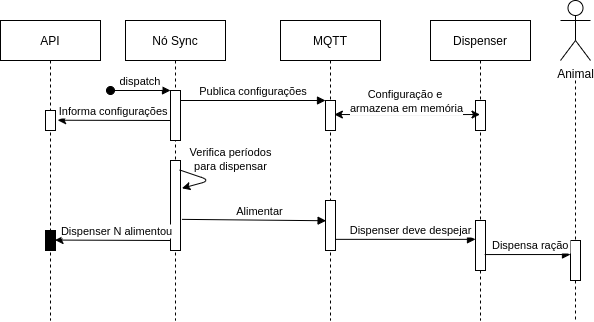

The diagram above was exported from draw.io. Its source (the exported page's mxGraphModel, read from the mxfile embedded in the PNG):
<mxGraphModel dx="1422" dy="809" grid="1" gridSize="10" guides="1" tooltips="1" connect="1" arrows="1" fold="1" page="1" pageScale="1" pageWidth="850" pageHeight="1100" math="0" shadow="0">
  <root>
    <mxCell id="0" />
    <mxCell id="1" parent="0" />
    <mxCell id="3nuBFxr9cyL0pnOWT2aG-1" value="Nó Sync" style="shape=umlLifeline;perimeter=lifelinePerimeter;container=1;collapsible=0;recursiveResize=0;rounded=0;shadow=0;strokeWidth=1;" parent="1" vertex="1">
      <mxGeometry x="295" y="140" width="100" height="300" as="geometry" />
    </mxCell>
    <mxCell id="3nuBFxr9cyL0pnOWT2aG-2" value="" style="points=[];perimeter=orthogonalPerimeter;rounded=0;shadow=0;strokeWidth=1;" parent="3nuBFxr9cyL0pnOWT2aG-1" vertex="1">
      <mxGeometry x="45" y="70" width="10" height="50" as="geometry" />
    </mxCell>
    <mxCell id="3nuBFxr9cyL0pnOWT2aG-3" value="dispatch" style="verticalAlign=bottom;startArrow=oval;endArrow=block;startSize=8;shadow=0;strokeWidth=1;" parent="3nuBFxr9cyL0pnOWT2aG-1" target="3nuBFxr9cyL0pnOWT2aG-2" edge="1">
      <mxGeometry relative="1" as="geometry">
        <mxPoint x="-15" y="70" as="sourcePoint" />
      </mxGeometry>
    </mxCell>
    <mxCell id="6R5oIOmLJCsGfzxT42_O-14" value="" style="points=[];perimeter=orthogonalPerimeter;rounded=0;shadow=0;strokeWidth=1;" parent="3nuBFxr9cyL0pnOWT2aG-1" vertex="1">
      <mxGeometry x="45" y="140" width="10" height="90" as="geometry" />
    </mxCell>
    <mxCell id="6R5oIOmLJCsGfzxT42_O-15" value="" style="endArrow=classic;html=1;rounded=1;exitX=0.914;exitY=0.105;exitDx=0;exitDy=0;exitPerimeter=0;entryX=1.145;entryY=0.309;entryDx=0;entryDy=0;entryPerimeter=0;" parent="3nuBFxr9cyL0pnOWT2aG-1" source="6R5oIOmLJCsGfzxT42_O-14" target="6R5oIOmLJCsGfzxT42_O-14" edge="1">
      <mxGeometry width="50" height="50" relative="1" as="geometry">
        <mxPoint x="50" y="180" as="sourcePoint" />
        <mxPoint x="100" y="130" as="targetPoint" />
        <Array as="points">
          <mxPoint x="85" y="160" />
        </Array>
      </mxGeometry>
    </mxCell>
    <mxCell id="6R5oIOmLJCsGfzxT42_O-16" value="Verifica períodos&lt;br&gt;para dispensar" style="edgeLabel;html=1;align=center;verticalAlign=middle;resizable=0;points=[];" parent="6R5oIOmLJCsGfzxT42_O-15" vertex="1" connectable="0">
      <mxGeometry x="-0.3871" relative="1" as="geometry">
        <mxPoint x="32" y="-17" as="offset" />
      </mxGeometry>
    </mxCell>
    <mxCell id="3nuBFxr9cyL0pnOWT2aG-5" value="MQTT" style="shape=umlLifeline;perimeter=lifelinePerimeter;container=1;collapsible=0;recursiveResize=0;rounded=0;shadow=0;strokeWidth=1;" parent="1" vertex="1">
      <mxGeometry x="450" y="140" width="100" height="300" as="geometry" />
    </mxCell>
    <mxCell id="3nuBFxr9cyL0pnOWT2aG-6" value="" style="points=[];perimeter=orthogonalPerimeter;rounded=0;shadow=0;strokeWidth=1;" parent="3nuBFxr9cyL0pnOWT2aG-5" vertex="1">
      <mxGeometry x="45" y="80" width="10" height="30" as="geometry" />
    </mxCell>
    <mxCell id="6R5oIOmLJCsGfzxT42_O-17" value="" style="points=[];perimeter=orthogonalPerimeter;rounded=0;shadow=0;strokeWidth=1;" parent="3nuBFxr9cyL0pnOWT2aG-5" vertex="1">
      <mxGeometry x="45" y="180" width="10" height="50" as="geometry" />
    </mxCell>
    <mxCell id="3nuBFxr9cyL0pnOWT2aG-8" value="Publica configurações" style="verticalAlign=bottom;endArrow=block;entryX=0;entryY=0;shadow=0;strokeWidth=1;" parent="1" source="3nuBFxr9cyL0pnOWT2aG-2" target="3nuBFxr9cyL0pnOWT2aG-6" edge="1">
      <mxGeometry relative="1" as="geometry">
        <mxPoint x="450" y="220" as="sourcePoint" />
        <mxPoint as="offset" />
      </mxGeometry>
    </mxCell>
    <mxCell id="6R5oIOmLJCsGfzxT42_O-3" value="Dispenser" style="shape=umlLifeline;perimeter=lifelinePerimeter;container=1;collapsible=0;recursiveResize=0;rounded=0;shadow=0;strokeWidth=1;" parent="1" vertex="1">
      <mxGeometry x="600" y="140" width="100" height="300" as="geometry" />
    </mxCell>
    <mxCell id="6R5oIOmLJCsGfzxT42_O-4" value="" style="points=[];perimeter=orthogonalPerimeter;rounded=0;shadow=0;strokeWidth=1;" parent="6R5oIOmLJCsGfzxT42_O-3" vertex="1">
      <mxGeometry x="45" y="80" width="10" height="30" as="geometry" />
    </mxCell>
    <mxCell id="6R5oIOmLJCsGfzxT42_O-21" value="" style="points=[];perimeter=orthogonalPerimeter;rounded=0;shadow=0;strokeWidth=1;" parent="6R5oIOmLJCsGfzxT42_O-3" vertex="1">
      <mxGeometry x="45" y="200" width="10" height="50" as="geometry" />
    </mxCell>
    <mxCell id="6R5oIOmLJCsGfzxT42_O-7" style="edgeStyle=orthogonalEdgeStyle;rounded=0;orthogonalLoop=1;jettySize=auto;html=1;startArrow=classic;startFill=1;exitX=0.886;exitY=0.468;exitDx=0;exitDy=0;exitPerimeter=0;" parent="1" source="3nuBFxr9cyL0pnOWT2aG-6" target="6R5oIOmLJCsGfzxT42_O-3" edge="1">
      <mxGeometry relative="1" as="geometry">
        <mxPoint x="615" y="240" as="targetPoint" />
        <mxPoint x="529" y="240" as="sourcePoint" />
        <Array as="points">
          <mxPoint x="610" y="234" />
          <mxPoint x="610" y="234" />
        </Array>
      </mxGeometry>
    </mxCell>
    <mxCell id="6R5oIOmLJCsGfzxT42_O-9" value="Configuração e &lt;br&gt;armazena em memória" style="edgeLabel;html=1;align=center;verticalAlign=middle;resizable=0;points=[];" parent="6R5oIOmLJCsGfzxT42_O-7" vertex="1" connectable="0">
      <mxGeometry x="-0.3238" y="2" relative="1" as="geometry">
        <mxPoint x="23" y="-12" as="offset" />
      </mxGeometry>
    </mxCell>
    <mxCell id="6R5oIOmLJCsGfzxT42_O-10" value="API" style="shape=umlLifeline;perimeter=lifelinePerimeter;container=1;collapsible=0;recursiveResize=0;rounded=0;shadow=0;strokeWidth=1;" parent="1" vertex="1">
      <mxGeometry x="170" y="140" width="100" height="300" as="geometry" />
    </mxCell>
    <mxCell id="6R5oIOmLJCsGfzxT42_O-11" value="" style="points=[];perimeter=orthogonalPerimeter;rounded=0;shadow=0;strokeWidth=1;" parent="6R5oIOmLJCsGfzxT42_O-10" vertex="1">
      <mxGeometry x="45" y="90" width="10" height="20" as="geometry" />
    </mxCell>
    <mxCell id="6R5oIOmLJCsGfzxT42_O-31" value="" style="points=[];perimeter=orthogonalPerimeter;rounded=0;shadow=0;strokeWidth=1;gradientColor=#ffffff;" parent="6R5oIOmLJCsGfzxT42_O-10" vertex="1">
      <mxGeometry x="45" y="210" width="10" height="20" as="geometry" />
    </mxCell>
    <mxCell id="6R5oIOmLJCsGfzxT42_O-19" value="Alimentar" style="verticalAlign=bottom;endArrow=block;shadow=0;strokeWidth=1;exitX=1.145;exitY=0.654;exitDx=0;exitDy=0;exitPerimeter=0;entryX=0.059;entryY=0.405;entryDx=0;entryDy=0;entryPerimeter=0;" parent="1" source="6R5oIOmLJCsGfzxT42_O-14" target="6R5oIOmLJCsGfzxT42_O-17" edge="1">
      <mxGeometry x="0.0759" relative="1" as="geometry">
        <mxPoint x="350.0000000000002" y="339.9999999999999" as="sourcePoint" />
        <mxPoint x="490" y="340" as="targetPoint" />
        <mxPoint as="offset" />
      </mxGeometry>
    </mxCell>
    <mxCell id="6R5oIOmLJCsGfzxT42_O-13" value="Informa configurações" style="verticalAlign=bottom;endArrow=none;shadow=0;strokeWidth=1;startArrow=classic;startFill=1;endFill=0;exitX=1.214;exitY=0.486;exitDx=0;exitDy=0;exitPerimeter=0;" parent="1" source="6R5oIOmLJCsGfzxT42_O-11" edge="1">
      <mxGeometry relative="1" as="geometry">
        <mxPoint x="210" y="260" as="sourcePoint" />
        <mxPoint x="340" y="240" as="targetPoint" />
        <mxPoint as="offset" />
      </mxGeometry>
    </mxCell>
    <mxCell id="6R5oIOmLJCsGfzxT42_O-23" style="edgeStyle=orthogonalEdgeStyle;rounded=0;orthogonalLoop=1;jettySize=auto;html=1;startArrow=none;startFill=0;endArrow=none;endFill=0;dashed=1;" parent="1" source="6R5oIOmLJCsGfzxT42_O-27" edge="1">
      <mxGeometry relative="1" as="geometry">
        <mxPoint x="745" y="439.9999999999999" as="targetPoint" />
        <mxPoint x="745" y="160" as="sourcePoint" />
      </mxGeometry>
    </mxCell>
    <mxCell id="6R5oIOmLJCsGfzxT42_O-20" value="Animal" style="shape=umlActor;verticalLabelPosition=bottom;verticalAlign=top;html=1;outlineConnect=0;" parent="1" vertex="1">
      <mxGeometry x="730" y="120" width="30" height="60" as="geometry" />
    </mxCell>
    <mxCell id="6R5oIOmLJCsGfzxT42_O-22" value="Dispenser deve despejar" style="verticalAlign=bottom;endArrow=block;shadow=0;strokeWidth=1;exitX=0.955;exitY=0.777;exitDx=0;exitDy=0;exitPerimeter=0;" parent="1" source="6R5oIOmLJCsGfzxT42_O-17" target="6R5oIOmLJCsGfzxT42_O-21" edge="1">
      <mxGeometry x="0.0759" relative="1" as="geometry">
        <mxPoint x="480.0000000000002" y="348.5899999999999" as="sourcePoint" />
        <mxPoint x="623.4500000000002" y="349.55999999999995" as="targetPoint" />
        <mxPoint as="offset" />
      </mxGeometry>
    </mxCell>
    <mxCell id="6R5oIOmLJCsGfzxT42_O-27" value="" style="points=[];perimeter=orthogonalPerimeter;rounded=0;shadow=0;strokeWidth=1;" parent="1" vertex="1">
      <mxGeometry x="740" y="360" width="10" height="40" as="geometry" />
    </mxCell>
    <mxCell id="6R5oIOmLJCsGfzxT42_O-26" value="Dispensa ração" style="verticalAlign=bottom;endArrow=block;shadow=0;strokeWidth=1;exitX=0.921;exitY=0.681;exitDx=0;exitDy=0;exitPerimeter=0;entryX=0;entryY=0.351;entryDx=0;entryDy=0;entryPerimeter=0;" parent="1" source="6R5oIOmLJCsGfzxT42_O-21" target="6R5oIOmLJCsGfzxT42_O-27" edge="1">
      <mxGeometry x="0.0759" relative="1" as="geometry">
        <mxPoint x="640" y="389.9999999999999" as="sourcePoint" />
        <mxPoint x="740" y="373" as="targetPoint" />
        <mxPoint as="offset" />
      </mxGeometry>
    </mxCell>
    <mxCell id="6R5oIOmLJCsGfzxT42_O-28" value="" style="edgeStyle=orthogonalEdgeStyle;rounded=0;orthogonalLoop=1;jettySize=auto;html=1;startArrow=none;startFill=0;endArrow=none;endFill=0;dashed=1;" parent="1" target="6R5oIOmLJCsGfzxT42_O-27" edge="1">
      <mxGeometry relative="1" as="geometry">
        <mxPoint x="745" y="439.9999999999999" as="targetPoint" />
        <mxPoint x="745" y="200" as="sourcePoint" />
        <Array as="points">
          <mxPoint x="745" y="260" />
          <mxPoint x="745" y="260" />
        </Array>
      </mxGeometry>
    </mxCell>
    <mxCell id="6R5oIOmLJCsGfzxT42_O-30" value="Dispenser N alimentou" style="verticalAlign=bottom;endArrow=none;shadow=0;strokeWidth=1;exitX=0.955;exitY=0.478;exitDx=0;exitDy=0;exitPerimeter=0;startArrow=classic;startFill=1;endFill=0;" parent="1" source="6R5oIOmLJCsGfzxT42_O-31" edge="1">
      <mxGeometry x="0.0759" relative="1" as="geometry">
        <mxPoint x="190.00000000000006" y="379.3099999999999" as="sourcePoint" />
        <mxPoint x="340" y="360" as="targetPoint" />
        <mxPoint as="offset" />
      </mxGeometry>
    </mxCell>
  </root>
</mxGraphModel>